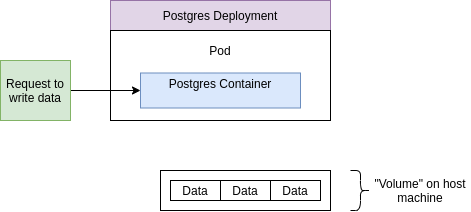

The diagram above was exported from draw.io. Its source (the exported page's mxGraphModel, read from the mxfile embedded in the PNG):
<mxGraphModel dx="931" dy="500" grid="1" gridSize="10" guides="1" tooltips="1" connect="1" arrows="1" fold="1" page="1" pageScale="1" pageWidth="850" pageHeight="1100" math="0" shadow="0">
  <root>
    <mxCell id="0" />
    <mxCell id="1" parent="0" />
    <mxCell id="a37TFgqKdNoVCIDLFZvn-1" value="Postgres Deployment" style="rounded=0;whiteSpace=wrap;html=1;fillColor=#e1d5e7;strokeColor=#9673a6;" vertex="1" parent="1">
      <mxGeometry x="300" y="30" width="220" height="30" as="geometry" />
    </mxCell>
    <mxCell id="a37TFgqKdNoVCIDLFZvn-7" value="" style="rounded=0;whiteSpace=wrap;html=1;" vertex="1" parent="1">
      <mxGeometry x="300" y="60" width="220" height="90" as="geometry" />
    </mxCell>
    <mxCell id="a37TFgqKdNoVCIDLFZvn-8" value="" style="rounded=0;whiteSpace=wrap;html=1;fillColor=#dae8fc;strokeColor=#6c8ebf;" vertex="1" parent="1">
      <mxGeometry x="330" y="102.5" width="160" height="35" as="geometry" />
    </mxCell>
    <mxCell id="a37TFgqKdNoVCIDLFZvn-9" value="Postgres Container" style="text;html=1;strokeColor=none;fillColor=none;align=center;verticalAlign=middle;whiteSpace=wrap;rounded=0;" vertex="1" parent="1">
      <mxGeometry x="355" y="102.5" width="110" height="20" as="geometry" />
    </mxCell>
    <mxCell id="a37TFgqKdNoVCIDLFZvn-10" value="Pod" style="text;html=1;strokeColor=none;fillColor=none;align=center;verticalAlign=middle;whiteSpace=wrap;rounded=0;" vertex="1" parent="1">
      <mxGeometry x="390" y="70" width="40" height="20" as="geometry" />
    </mxCell>
    <mxCell id="a37TFgqKdNoVCIDLFZvn-17" style="edgeStyle=orthogonalEdgeStyle;rounded=0;orthogonalLoop=1;jettySize=auto;html=1;" edge="1" parent="1" source="a37TFgqKdNoVCIDLFZvn-16" target="a37TFgqKdNoVCIDLFZvn-8">
      <mxGeometry relative="1" as="geometry" />
    </mxCell>
    <mxCell id="a37TFgqKdNoVCIDLFZvn-16" value="Request to write data" style="rounded=0;whiteSpace=wrap;html=1;fillColor=#d5e8d4;strokeColor=#82b366;" vertex="1" parent="1">
      <mxGeometry x="190" y="90" width="70" height="60" as="geometry" />
    </mxCell>
    <mxCell id="a37TFgqKdNoVCIDLFZvn-18" value="" style="rounded=0;whiteSpace=wrap;html=1;" vertex="1" parent="1">
      <mxGeometry x="350" y="200" width="170" height="40" as="geometry" />
    </mxCell>
    <mxCell id="a37TFgqKdNoVCIDLFZvn-19" value="Data" style="rounded=0;whiteSpace=wrap;html=1;" vertex="1" parent="1">
      <mxGeometry x="360" y="210" width="50" height="20" as="geometry" />
    </mxCell>
    <mxCell id="a37TFgqKdNoVCIDLFZvn-20" value="Data" style="rounded=0;whiteSpace=wrap;html=1;" vertex="1" parent="1">
      <mxGeometry x="410" y="210" width="50" height="20" as="geometry" />
    </mxCell>
    <mxCell id="a37TFgqKdNoVCIDLFZvn-23" value="Data" style="rounded=0;whiteSpace=wrap;html=1;" vertex="1" parent="1">
      <mxGeometry x="460" y="210" width="50" height="20" as="geometry" />
    </mxCell>
    <mxCell id="a37TFgqKdNoVCIDLFZvn-24" value="&quot;Volume&quot; on host machine" style="text;html=1;strokeColor=none;fillColor=none;align=center;verticalAlign=middle;whiteSpace=wrap;rounded=0;" vertex="1" parent="1">
      <mxGeometry x="560" y="210" width="100" height="20" as="geometry" />
    </mxCell>
    <mxCell id="a37TFgqKdNoVCIDLFZvn-25" value="" style="shape=curlyBracket;whiteSpace=wrap;html=1;rounded=1;rotation=-180;" vertex="1" parent="1">
      <mxGeometry x="540" y="200" width="20" height="40" as="geometry" />
    </mxCell>
  </root>
</mxGraphModel>